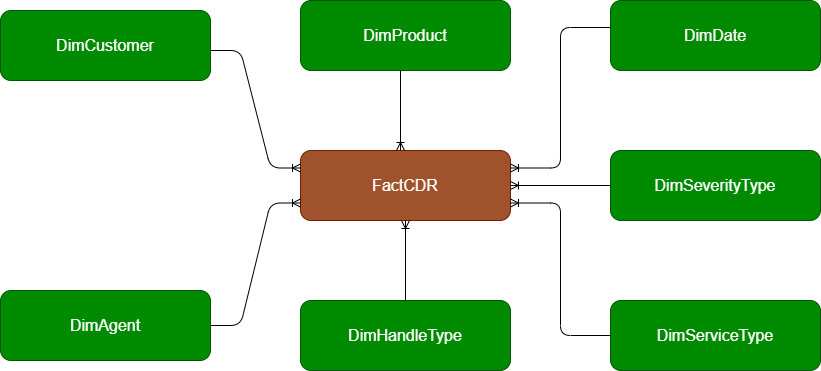

The diagram above was exported from draw.io. Its source (the exported page's mxGraphModel, read from the mxfile embedded in the PNG):
<mxGraphModel dx="809" dy="567" grid="1" gridSize="10" guides="1" tooltips="1" connect="1" arrows="1" fold="1" page="1" pageScale="1" pageWidth="850" pageHeight="1100" math="0" shadow="0">
  <root>
    <mxCell id="0" />
    <mxCell id="1" parent="0" />
    <mxCell id="2" value="&lt;font style=&quot;font-size: 16px&quot;&gt;FactCDR&lt;/font&gt;" style="rounded=1;whiteSpace=wrap;html=1;fillColor=#a0522d;fontColor=#ffffff;strokeColor=#6D1F00;" vertex="1" parent="1">
      <mxGeometry x="310" y="260" width="210" height="70" as="geometry" />
    </mxCell>
    <mxCell id="4" value="&lt;span style=&quot;font-size: 16px&quot;&gt;DimProduct&lt;/span&gt;" style="rounded=1;whiteSpace=wrap;html=1;fillColor=#008a00;fontColor=#ffffff;strokeColor=#005700;" vertex="1" parent="1">
      <mxGeometry x="310" y="110" width="210" height="70" as="geometry" />
    </mxCell>
    <mxCell id="5" value="&lt;span style=&quot;font-size: 16px&quot;&gt;DimHandleType&lt;/span&gt;" style="rounded=1;whiteSpace=wrap;html=1;fillColor=#008a00;fontColor=#ffffff;strokeColor=#005700;" vertex="1" parent="1">
      <mxGeometry x="310" y="410" width="210" height="70" as="geometry" />
    </mxCell>
    <mxCell id="6" value="&lt;span style=&quot;font-size: 16px&quot;&gt;DimCustomer&lt;/span&gt;" style="rounded=1;whiteSpace=wrap;html=1;fillColor=#008a00;fontColor=#ffffff;strokeColor=#005700;" vertex="1" parent="1">
      <mxGeometry x="10" y="120" width="210" height="70" as="geometry" />
    </mxCell>
    <mxCell id="7" value="&lt;span style=&quot;font-size: 16px&quot;&gt;DimAgent&lt;/span&gt;" style="rounded=1;whiteSpace=wrap;html=1;fillColor=#008a00;fontColor=#ffffff;strokeColor=#005700;" vertex="1" parent="1">
      <mxGeometry x="10" y="400" width="210" height="70" as="geometry" />
    </mxCell>
    <mxCell id="9" value="&lt;span style=&quot;font-size: 16px&quot;&gt;DimDate&lt;/span&gt;" style="rounded=1;whiteSpace=wrap;html=1;fillColor=#008a00;fontColor=#ffffff;strokeColor=#005700;" vertex="1" parent="1">
      <mxGeometry x="620" y="110" width="210" height="70" as="geometry" />
    </mxCell>
    <mxCell id="10" value="&lt;font style=&quot;font-size: 16px&quot;&gt;DimSeverityType&lt;/font&gt;" style="rounded=1;whiteSpace=wrap;html=1;fillColor=#008a00;fontColor=#ffffff;strokeColor=#005700;" vertex="1" parent="1">
      <mxGeometry x="620" y="260" width="210" height="70" as="geometry" />
    </mxCell>
    <mxCell id="11" value="&lt;span style=&quot;font-size: 16px&quot;&gt;DimServiceType&lt;/span&gt;" style="rounded=1;whiteSpace=wrap;html=1;fillColor=#008a00;fontColor=#ffffff;strokeColor=#005700;" vertex="1" parent="1">
      <mxGeometry x="620" y="410" width="210" height="70" as="geometry" />
    </mxCell>
    <mxCell id="15" value="" style="edgeStyle=entityRelationEdgeStyle;fontSize=12;html=1;endArrow=ERoneToMany;entryX=0;entryY=0.25;entryDx=0;entryDy=0;" edge="1" parent="1" target="2">
      <mxGeometry width="100" height="100" relative="1" as="geometry">
        <mxPoint x="220" y="160" as="sourcePoint" />
        <mxPoint x="320" y="60" as="targetPoint" />
      </mxGeometry>
    </mxCell>
    <mxCell id="16" value="" style="edgeStyle=entityRelationEdgeStyle;fontSize=12;html=1;endArrow=ERoneToMany;entryX=0;entryY=0.75;entryDx=0;entryDy=0;exitX=1;exitY=0.5;exitDx=0;exitDy=0;" edge="1" parent="1" source="7" target="2">
      <mxGeometry width="100" height="100" relative="1" as="geometry">
        <mxPoint x="220" y="430" as="sourcePoint" />
        <mxPoint x="320" y="330" as="targetPoint" />
      </mxGeometry>
    </mxCell>
    <mxCell id="17" value="" style="fontSize=12;html=1;endArrow=ERoneToMany;" edge="1" parent="1">
      <mxGeometry width="100" height="100" relative="1" as="geometry">
        <mxPoint x="410" y="180" as="sourcePoint" />
        <mxPoint x="410" y="260" as="targetPoint" />
      </mxGeometry>
    </mxCell>
    <mxCell id="21" value="" style="fontSize=12;html=1;endArrow=ERoneToMany;exitX=0.5;exitY=0;exitDx=0;exitDy=0;entryX=0.5;entryY=1;entryDx=0;entryDy=0;" edge="1" parent="1" source="5" target="2">
      <mxGeometry width="100" height="100" relative="1" as="geometry">
        <mxPoint x="410" y="340" as="sourcePoint" />
        <mxPoint x="510" y="240" as="targetPoint" />
      </mxGeometry>
    </mxCell>
    <mxCell id="22" value="" style="fontSize=12;html=1;endArrow=ERoneToMany;edgeStyle=orthogonalEdgeStyle;entryX=1;entryY=0.25;entryDx=0;entryDy=0;" edge="1" parent="1" target="2">
      <mxGeometry width="100" height="100" relative="1" as="geometry">
        <mxPoint x="620" y="137" as="sourcePoint" />
        <mxPoint x="530" y="280" as="targetPoint" />
      </mxGeometry>
    </mxCell>
    <mxCell id="23" value="" style="fontSize=12;html=1;endArrow=ERoneToMany;entryX=1;entryY=0.5;entryDx=0;entryDy=0;exitX=0;exitY=0.5;exitDx=0;exitDy=0;" edge="1" parent="1" source="10" target="2">
      <mxGeometry width="100" height="100" relative="1" as="geometry">
        <mxPoint x="410" y="340" as="sourcePoint" />
        <mxPoint x="510" y="240" as="targetPoint" />
      </mxGeometry>
    </mxCell>
    <mxCell id="24" value="" style="edgeStyle=orthogonalEdgeStyle;fontSize=12;html=1;endArrow=ERoneToMany;entryX=1;entryY=0.75;entryDx=0;entryDy=0;" edge="1" parent="1" source="11" target="2">
      <mxGeometry width="100" height="100" relative="1" as="geometry">
        <mxPoint x="410" y="340" as="sourcePoint" />
        <mxPoint x="510" y="240" as="targetPoint" />
      </mxGeometry>
    </mxCell>
  </root>
</mxGraphModel>